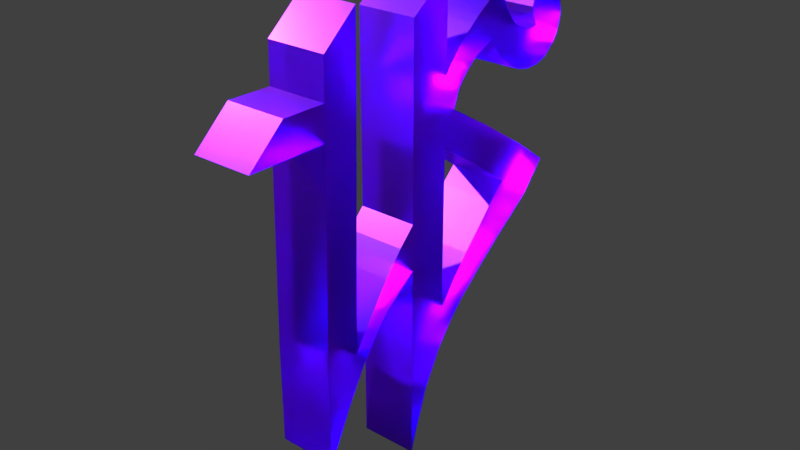# Source: 7.blend  (saved by Blender 2.79.0; exported with 4.5.12 LTS)
import bpy
from mathutils import Matrix  # noqa: F401  (used for matrix-valued properties, if any)

bpy.ops.wm.read_factory_settings(use_empty=True)
scene = bpy.context.scene
scene.name = 'Scene'

# ---- collections
col_collection_1 = bpy.data.collections.new('Collection 1'); scene.collection.children.link(col_collection_1)

# ---- materials (node trees are filled in below, after node groups)
mat_material = bpy.data.materials.new('Material')
mat_material.alpha_threshold = 0.0
mat_material.diffuse_color = (0.8, 0.3165, 0.6841, 1.0)
mat_material.roughness = 0.5
mat_material.line_color = (0.0, 0.0, 0.0, 1.0)

# ---- material node trees
mat_material.use_nodes = True; mat_material.node_tree.nodes.clear()
_N = mat_material.node_tree.nodes; _L = mat_material.node_tree.links
n0 = _N.new('ShaderNodeOutputMaterial'); n0.name = 'Material Output'; n0.location = (300, 300)
n1 = _N.new('ShaderNodeBsdfGlass'); n1.name = 'Glass BSDF'; n1.location = (10, 300)
n1.inputs[0].default_value = (0.3343, 0.04247, 0.8, 1.0)
n1.inputs[1].default_value = 0.4316
n1.inputs[2].default_value = 1.45
_L.new(n1.outputs[0], n0.inputs[0])
n0.is_active_output = True

# ---- world
world_world = bpy.data.worlds.new('World'); scene.world = world_world
world_world.color = (0.05088, 0.05088, 0.05088)
world_world.use_sun_shadow = False
world_world.sun_shadow_jitter_overblur = 0.0
world_world.cycles.sampling_method = 'MANUAL'

# ---- lights
light_lamp = bpy.data.lights.new('Lamp', 'SPOT')
light_lamp.transmission_factor = 0.0
light_lamp.cutoff_distance = 30.0
light_lamp.energy = 1e+05
light_lamp.shadow_buffer_clip_start = 1.001
light_lamp.shadow_soft_size = 0.1
light_lamp.shadow_maximum_resolution = 0.006
light_lamp.use_absolute_resolution = True
light_lamp.spot_size = 1.309

# ---- meshes
me_cube = bpy.data.meshes.new('Cube')
me_cube.from_pydata([(0.03329, 0.9681, 0.0221), (0.03329, 0.2277, 0.0221), (-1.0, 0.2277, 0.0221), (-1.0, 0.9681, 0.0221), (0.03329, 1.0, 0.7844), (0.03328, 0.2277, 1.0), (-1.0, 0.2277, 1.0), (-1.0, 1.0, 0.7844), (0.03329, 1.0, 6.404), (0.03328, 0.2277, 5.879), (-1.0, 1.0, 6.404), (-1.0, 0.2277, 5.879), (0.03328, 0.2277, 5.059), (-1.0, 0.2277, 5.059), (0.03329, 1.0, 4.817), (-1.0, 1.0, 4.817), (-1.0, 0.2277, 4.34), (-1.0, 1.0, 4.34), (0.03328, 0.2277, 4.34), (0.03329, 1.0, 4.34), (-1.0, 0.2277, 3.62), (-1.0, 1.0, 3.62), (0.03328, 0.2277, 3.62), (0.03329, 1.0, 3.62), (0.03329, 1.698, 3.17), (0.03329, 2.153, 3.643), (-1.0, 2.153, 3.643), (-1.0, 1.698, 3.17), (0.03329, 2.097, 2.885), (0.03329, 2.567, 3.371), (-1.0, 2.567, 3.371), (-1.0, 2.097, 2.885), (0.03329, 3.314, 2.023), (0.03329, 3.773, 2.535), (-1.0, 3.773, 2.535), (-1.0, 3.314, 2.023), (0.03329, 1.55, 0.6901), (-1.0, 1.55, 0.6901), (0.03329, 1.266, 1.106), (-1.0, 1.266, 1.106), (-1.0, 2.616, 2.511), (0.03329, 2.616, 2.511), (0.03329, 3.071, 3.046), (-1.0, 3.071, 3.046), (0.03329, 0.3516, -1.358), (0.03329, 0.2277, -1.778), (-1.0, 0.3516, -1.358), (-1.0, 0.2277, -1.778), (0.03329, 1.41, 4.623), (0.03329, 1.347, 5.223), (-1.0, 1.347, 5.223), (-1.0, 1.41, 4.623), (0.03329, 2.123, 5.073), (0.03329, 1.938, 5.665), (-1.0, 1.938, 5.665), (-1.0, 2.123, 5.073), (0.03329, 2.599, 5.42), (0.03329, 2.323, 5.883), (-1.0, 2.323, 5.883), (-1.0, 2.599, 5.42), (-1.0, 2.443, 4.724), (0.03329, 2.443, 4.724), (-1.0, 2.699, 5.29), (0.03329, 2.699, 5.29), (-1.0, 2.928, 4.403), (0.03329, 2.928, 4.403), (-1.0, 2.841, 5.164), (0.03329, 2.841, 5.164), (-1.0, 3.458, 4.342), (0.03329, 3.458, 4.342), (-1.0, 3.08, 5.039), (0.03329, 3.08, 5.039), (-1.0, 3.938, 4.604), (0.03329, 3.938, 4.604), (-1.0, 3.39, 5.035), (0.03329, 3.39, 5.035), (-1.0, 4.126, 5.1), (0.03329, 4.126, 5.1), (-1.0, 3.268, 5.368), (0.03329, 3.268, 5.368), (-1.0, 3.801, 5.659), (0.03329, 3.801, 5.659), (-1.0, 3.591, 5.696), (0.03329, 3.591, 5.696), (-1.0, 0.2277, 2.607), (-1.0, 1.0, 2.607), (0.03328, 0.2277, 2.607), (0.03329, 1.0, 2.607), (-1.0, 0.2277, 1.781), (-1.0, 1.0, 1.781), (0.03328, 0.2277, 1.781), (0.03329, 1.0, 1.781), (0.03328, -1.27, 0.08807), (0.03328, -1.111, 0.9144), (-1.0, -1.111, 0.9144), (-1.0, -1.27, 0.08807), (0.03328, -1.743, -0.8299), (0.03328, -1.743, 0.9144), (-1.0, -1.743, 0.9144), (-1.0, -1.743, -0.8299), (0.03328, -1.111, 0.9144), (-1.0, -1.111, 0.9144), (0.03328, -1.743, 0.9144), (-1.0, -1.743, 0.9144), (0.03328, -0.9939, 6.344), (-1.0, -0.9939, 6.344), (0.03328, -1.626, 5.816), (-1.0, -1.626, 5.816), (-1.0, -1.642, 5.143), (-1.0, -1.01, 5.143), (0.03328, -1.01, 5.143), (0.03328, -1.642, 5.143), (-1.0, -1.024, 4.571), (0.03328, -1.024, 4.571), (0.03328, -1.656, 4.571), (-1.0, -1.656, 4.571), (-1.0, -3.052, 4.59), (-1.0, -2.41, 5.161), (0.03328, -2.41, 5.161), (0.03328, -3.052, 4.59), (0.03329, 0.2277, -0.8782), (0.03329, 0.6191, -0.6049), (-1.0, 0.6191, -0.6049), (-1.0, 0.2277, -0.8782), (-1.0, 2.026, 1.93), (-1.0, 2.531, 1.471), (0.03329, 2.026, 1.93), (0.03329, 2.531, 1.471), (0.03329, 2.321, 2.238), (0.03329, 2.896, 1.718), (-1.0, 2.321, 2.238), (-1.0, 2.896, 1.718), (-1.0, 1.637, 1.537), (-1.0, 2.019, 1.084), (0.03329, 1.637, 1.537), (0.03329, 2.019, 1.084), (0.03329, 1.259, 0.3918), (0.03329, 1.106, 0.8923), (-1.0, 1.106, 0.8923), (-1.0, 1.259, 0.3918), (-1.0, -0.3763, 1.344), (-1.0, -0.4044, 1.917), (0.03328, -0.4044, 1.917), (0.03328, -0.3763, 1.344), (-1.0, -0.8845, 0.7462), (0.03328, -0.8845, 0.7462), (-1.0, -0.7882, 1.392), (0.03328, -0.7882, 1.392), (-1.0, -0.07432, 2.31), (0.03328, -0.07432, 2.31), (-1.0, -0.07432, 1.567), (0.03328, -0.07432, 1.567), (-1.0, -0.5757, 1.687), (0.03328, -0.5757, 1.687), (-1.0, -0.6083, 1.107), (0.03328, -0.6083, 1.107), (0.03329, 1.149, 5.012), (-1.0, 1.149, 5.012), (-1.0, 1.313, 4.487), (0.03329, 1.313, 4.487), (-1.0, 1.21, 4.213), (-1.0, 1.127, 3.538), (0.03329, 1.21, 4.213), (0.03329, 1.127, 3.538), (-1.0, 3.344, 5.608), (-1.0, 4.067, 5.38), (0.03329, 4.067, 5.38), (0.03329, 3.344, 5.608), (0.03329, 4.063, 4.822), (0.03329, 3.285, 5.232), (-1.0, 3.285, 5.232), (-1.0, 4.063, 4.822), (-1.0, 3.717, 4.424), (0.03329, 3.717, 4.424), (0.03329, 3.235, 5.012), (-1.0, 3.235, 5.012), (0.03329, 2.669, 4.544), (0.03329, 2.77, 5.217), (-1.0, 2.77, 5.217), (-1.0, 2.669, 4.544), (-1.0, 2.961, 5.092), (-1.0, 3.193, 4.344), (0.03329, 3.193, 4.344), (0.03329, 2.961, 5.092), (-1.0, 3.428, 5.664), (-1.0, 3.978, 5.519), (0.03329, 3.978, 5.519), (0.03329, 3.428, 5.664), (-1.0, 1.583, 4.8), (0.03329, 1.583, 4.8), (0.03329, 1.552, 5.39), (-1.0, 1.552, 5.39), (-1.0, 1.793, 4.943), (0.03329, 1.655, 5.473), (0.03329, 1.793, 4.943), (-1.0, 1.655, 5.473), (-1.0, 1.955, 5.017), (0.03329, 1.794, 5.574), (0.03329, 1.955, 5.017), (-1.0, 1.794, 5.574)], [], [(121, 120, 45, 44), (13, 12, 9, 11), (0, 4, 5, 1), (1, 5, 6, 2), (2, 6, 7, 3), (137, 136, 36, 38), (8, 10, 11, 9), (12, 14, 8, 9), (15, 13, 11, 10), (14, 15, 10, 8), (157, 156, 49, 50), (17, 16, 13, 15), (18, 19, 14, 12), (16, 18, 12, 13), (20, 22, 18, 16), (22, 23, 19, 18), (21, 20, 16, 17), (161, 160, 26, 27), (87, 85, 21, 23), (85, 84, 20, 21), (86, 87, 23, 22), (84, 86, 22, 20), (27, 26, 30, 31), (160, 162, 25, 26), (162, 163, 24, 25), (163, 161, 27, 24), (128, 41, 40, 130), (25, 24, 28, 29), (24, 27, 31, 28), (26, 25, 29, 30), (32, 35, 34, 33), (43, 42, 33, 34), (40, 43, 34, 35), (42, 41, 32, 33), (132, 133, 37, 39), (138, 137, 38, 39), (139, 138, 39, 37), (136, 139, 37, 36), (29, 28, 41, 42), (31, 30, 43, 40), (30, 29, 42, 43), (28, 31, 40, 41), (128, 129, 32, 41), (133, 135, 36, 37), (44, 45, 47, 46), (123, 122, 46, 47), (120, 123, 47, 45), (122, 121, 44, 46), (198, 196, 55, 52), (159, 158, 51, 48), (156, 159, 48, 49), (158, 157, 50, 51), (55, 54, 58, 59), (199, 197, 53, 54), (196, 199, 54, 55), (197, 198, 52, 53), (56, 59, 58, 57), (53, 52, 56, 57), (55, 59, 62, 60), (54, 53, 57, 58), (177, 176, 65, 67), (59, 56, 63, 62), (52, 55, 60, 61), (56, 52, 61, 63), (181, 180, 70, 68), (178, 177, 67, 66), (179, 178, 66, 64), (176, 179, 64, 65), (173, 172, 72, 73), (182, 181, 68, 69), (183, 182, 69, 71), (180, 183, 71, 70), (169, 168, 77, 79), (174, 173, 73, 75), (175, 174, 75, 74), (172, 175, 74, 72), (185, 184, 82, 80), (170, 169, 79, 78), (171, 170, 78, 76), (168, 171, 76, 77), (81, 80, 82, 83), (186, 185, 80, 81), (187, 186, 81, 83), (184, 187, 83, 82), (146, 144, 95, 94), (90, 91, 87, 86), (89, 88, 84, 85), (91, 89, 85, 87), (4, 7, 89, 91), (7, 6, 88, 89), (5, 4, 91, 90), (6, 5, 90, 88), (95, 92, 96, 99), (147, 146, 94, 93), (144, 145, 92, 95), (145, 147, 93, 92), (99, 96, 97, 98), (94, 98, 103, 101), (94, 95, 99, 98), (92, 93, 97, 96), (109, 108, 107, 105), (93, 94, 101, 100), (97, 93, 100, 102), (98, 97, 102, 103), (104, 105, 107, 106), (110, 109, 105, 104), (111, 110, 104, 106), (108, 111, 106, 107), (111, 108, 117, 118), (114, 113, 110, 111), (113, 112, 109, 110), (112, 115, 108, 109), (101, 103, 115, 112), (100, 101, 112, 113), (102, 100, 113, 114), (103, 102, 114, 115), (116, 119, 118, 117), (115, 114, 119, 116), (108, 115, 116, 117), (114, 111, 118, 119), (3, 0, 121, 122), (1, 2, 123, 120), (2, 3, 122, 123), (0, 1, 120, 121), (131, 129, 127, 125), (134, 135, 127, 126), (130, 131, 125, 124), (134, 126, 124, 132), (40, 35, 131, 130), (35, 32, 129, 131), (126, 127, 129, 128), (126, 128, 130, 124), (38, 134, 132, 39), (38, 36, 135, 134), (125, 127, 135, 133), (124, 125, 133, 132), (0, 3, 139, 136), (3, 7, 138, 139), (7, 4, 137, 138), (4, 0, 136, 137), (151, 149, 142, 143), (150, 151, 143, 140), (149, 148, 141, 142), (148, 150, 140, 141), (155, 153, 147, 145), (154, 155, 145, 144), (153, 152, 146, 147), (152, 154, 144, 146), (84, 88, 150, 148), (86, 84, 148, 149), (88, 90, 151, 150), (90, 86, 149, 151), (141, 140, 154, 152), (142, 141, 152, 153), (140, 143, 155, 154), (143, 142, 153, 155), (17, 15, 157, 158), (14, 19, 159, 156), (19, 162, 159), (15, 14, 156, 157), (23, 21, 161, 163), (19, 23, 163, 162), (158, 160, 17), (21, 17, 160, 161), (160, 158, 159, 162), (78, 79, 167, 164), (79, 77, 166, 167), (77, 76, 165, 166), (76, 78, 164, 165), (73, 72, 171, 168), (72, 74, 170, 171), (74, 75, 169, 170), (75, 73, 168, 169), (68, 70, 175, 172), (70, 71, 174, 175), (71, 69, 173, 174), (69, 68, 172, 173), (61, 60, 179, 176), (60, 62, 178, 179), (62, 63, 177, 178), (63, 61, 176, 177), (66, 67, 183, 180), (67, 65, 182, 183), (65, 64, 181, 182), (64, 66, 180, 181), (164, 167, 187, 184), (167, 166, 186, 187), (166, 165, 185, 186), (165, 164, 184, 185), (49, 48, 189, 190), (51, 50, 191, 188), (50, 49, 190, 191), (48, 51, 188, 189), (190, 189, 194, 193), (188, 191, 195, 192), (191, 190, 193, 195), (189, 188, 192, 194), (193, 194, 198, 197), (192, 195, 199, 196), (195, 193, 197, 199), (194, 192, 196, 198)])
me_cube.materials.append(mat_material)
me_cube.materials.append(None)
me_cube.use_remesh_preserve_volume = False
me_cube.use_remesh_preserve_attributes = False
me_cube.use_mirror_vertex_groups = False
me_cube.update()

# ---- objects
ob_cube = bpy.data.objects.new('Cube', me_cube)
ob_lamp = bpy.data.objects.new('Lamp', light_lamp)

# ---- transforms, parenting, visibility, modifiers, constraints
ob_cube.location = (0.6115, 0.0, -2.283)
ob_cube.lock_rotations_4d = False
ob_cube.empty_display_type = 'ARROWS'
ob_cube.lineart.crease_threshold = 0.0
ob_lamp.location = (-6.649, -2.139, 7.278)
ob_lamp.rotation_euler = (0.6503, 0.05522, -1.125)
ob_lamp.lock_rotations_4d = False
ob_lamp.empty_display_type = 'ARROWS'
ob_lamp.color = (0.0, 0.0, 0.0, 0.0)
ob_lamp.lineart.crease_threshold = 0.0

# ---- collection membership
col_collection_1.objects.link(ob_cube)
col_collection_1.objects.link(ob_lamp)

# ---- scene / render settings (as saved in the file)
scene.frame_start = 1; scene.frame_end = 250; scene.frame_set(1)
scene.render.engine = 'CYCLES'
scene.render.resolution_percentage = 50
scene.render.dither_intensity = 0.0
scene.cycles.use_denoising = False
scene.cycles.samples = 128
scene.cycles.sampling_pattern = 'TABULATED_SOBOL'
scene.cycles.use_adaptive_sampling = False
scene.cycles.use_light_tree = False
scene.cycles.blur_glossy = 0.0
scene.cycles.sample_clamp_indirect = 0.0
scene.view_settings.view_transform = 'Standard'
bpy.context.view_layer.update()

# ---- added for rendering (the .blend has no active camera): camera
cam_auto = bpy.data.cameras.new('AutoCamera')
cam_auto.lens = 50.0
cam_auto.sensor_width = 36.0
cam_auto.clip_end = 1000.0
ob_auto_camera = bpy.data.objects.new('AutoCamera', cam_auto)
scene.collection.objects.link(ob_auto_camera)
ob_auto_camera.location = (10.2442, -11.6028, 8.12267)
ob_auto_camera.rotation_euler = (1.09748, -7.21219e-08, 0.694738)
scene.camera = ob_auto_camera
bpy.context.view_layer.update()
